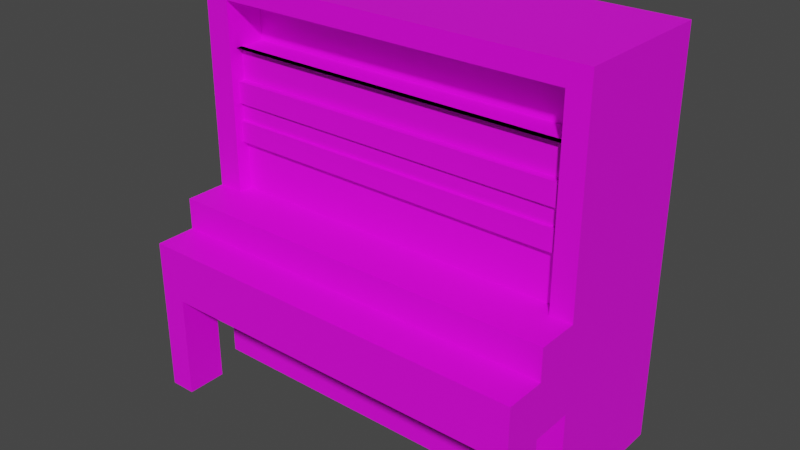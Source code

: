 # Source: piano.blend  (saved by Blender 2.90.8; exported with 4.5.12 LTS)
import bpy
from mathutils import Matrix  # noqa: F401  (used for matrix-valued properties, if any)

bpy.ops.wm.read_factory_settings(use_empty=True)
scene = bpy.context.scene
scene.name = 'Scene'

# ---- collections
col_collection = bpy.data.collections.new('Collection'); scene.collection.children.link(col_collection)

# ---- images (referenced by path relative to the original .blend; pixels are not part of the script)
import os
ASSET_DIR = os.environ.get("B2B_ASSET_DIR", "")  # directory of the original .blend (textures are referenced by path, not embedded)
HERE = os.path.dirname(os.path.abspath(__file__))  # packed textures are extracted next to this script under _unpacked/

def load_image(name, relpath, width, height, colorspace="sRGB"):
    """Load a texture the original file referenced (path relative to the .blend, or extracted next to this script)."""
    p = next((c for c in (os.path.join(HERE, relpath), os.path.join(ASSET_DIR, relpath)) if relpath and os.path.exists(c)), "")
    if p:
        img = bpy.data.images.load(p, check_existing=True)
        img.name = name
    else:  # same state as the original file: an image datablock whose file is absent (Cycles renders it pink)
        img = bpy.data.images.new(name, width, height)
        img.source = "FILE"
        img.filepath = "//" + (relpath or name)
    img.colorspace_settings.name = colorspace
    return img
img_texturescom_audioequipment0071_4_s_jpg = load_image('TexturesCom_AudioEquipment0071_4_S.jpg', 'TexturesCom_AudioEquipment0071_4_S.jpg', 1024, 1024, 'sRGB')

# ---- materials (node trees are filled in below, after node groups)
mat_material_001 = bpy.data.materials.new('Material.001')
mat_material_001.use_transparent_shadow = False

# ---- material node trees
mat_material_001.use_nodes = True; mat_material_001.node_tree.nodes.clear()
_N = mat_material_001.node_tree.nodes; _L = mat_material_001.node_tree.links
n0 = _N.new('ShaderNodeBsdfPrincipled'); n0.name = 'Principled BSDF'; n0.location = (10, 300)
n0.distribution = 'GGX'
n0.subsurface_method = 'BURLEY'
n0.inputs[3].default_value = 1.45
n0.inputs[27].default_value = (0.0, 0.0, 0.0, 1.0)
n0.inputs[28].default_value = 1.0
n1 = _N.new('ShaderNodeOutputMaterial'); n1.name = 'Material Output'; n1.location = (300, 300)
n2 = _N.new('ShaderNodeTexImage'); n2.name = 'Image Texture'; n2.location = (-280, 280)
n2.image = img_texturescom_audioequipment0071_4_s_jpg
_L.new(n0.outputs[0], n1.inputs[0])
_L.new(n2.outputs[0], n0.inputs[0])
n1.is_active_output = True

# ---- world
world_world = bpy.data.worlds.new('World'); scene.world = world_world
world_world.use_nodes = True; world_world.node_tree.nodes.clear()
_N = world_world.node_tree.nodes; _L = world_world.node_tree.links
n0 = _N.new('ShaderNodeOutputWorld'); n0.name = 'World Output'; n0.location = (300, 300)
n1 = _N.new('ShaderNodeBackground'); n1.name = 'Background'; n1.location = (10, 300)
n1.inputs[0].default_value = (0.05088, 0.05088, 0.05088, 1.0)
_L.new(n1.outputs[0], n0.inputs[0])
n0.is_active_output = True
world_world.color = (0.05088, 0.05088, 0.05088)
world_world.use_sun_shadow = False
world_world.sun_shadow_jitter_overblur = 0.0

# ---- meshes
me_cube_001 = bpy.data.meshes.new('Cube.001')
me_cube_001.from_pydata([(-2.138, 0.06662, -2.138), (-2.138, 0.06662, 2.138), (-2.138, 1.615, -2.138), (-2.138, 1.615, 2.138), (2.138, 0.06662, -2.138), (2.138, 0.06662, 2.138), (2.138, 1.615, -2.138), (2.138, 1.615, 2.138), (-2.138, 0.06662, -0.09324), (-2.138, 1.615, -0.09324), (2.138, 1.615, -0.09324), (2.138, 0.06662, -0.09324), (-2.138, 1.615, -1.009), (2.138, 1.615, -1.009), (2.138, 0.06662, -1.009), (-2.138, 0.06662, -1.009), (-2.138, 0.06662, -0.4328), (-2.138, 1.615, -0.4328), (2.138, 1.615, -0.4328), (2.138, 0.06662, -0.4328), (-2.138, 0.06662, 1.918), (-2.138, 1.615, 1.918), (2.138, 1.615, 1.918), (2.138, 0.06662, 1.918), (-2.138, -0.3774, -0.4328), (-2.138, -0.3774, -0.09324), (2.138, -0.3774, -0.09324), (2.138, -0.3774, -0.4328), (2.138, -0.3774, -1.009), (-2.138, -0.3774, -1.009), (2.138, -0.8086, -0.4328), (2.138, -0.8086, -1.009), (-2.138, -0.8086, -1.009), (-2.138, -0.8086, -0.4328), (1.905, 1.615, -2.138), (1.905, 1.615, 2.138), (1.905, 0.06662, -2.138), (1.905, 0.06662, 2.138), (1.905, 0.06662, -0.09324), (1.905, 1.615, -0.09324), (1.905, 1.615, -1.009), (1.905, 0.06662, -1.009), (1.905, 1.615, -0.4328), (1.905, 0.06662, 1.918), (1.905, 1.615, 1.918), (1.905, -0.3774, -0.09324), (1.905, -0.3774, -1.009), (1.905, -0.3774, -0.4328), (1.905, -0.8086, -1.009), (1.905, -0.8086, -0.4328), (-1.862, 1.615, -2.138), (-1.862, 0.06662, 2.138), (-1.862, 0.06662, -0.09324), (-1.862, 0.06662, -1.009), (-1.862, 0.06662, 1.918), (-1.862, -0.3774, -0.09324), (-1.862, -0.3774, -1.009), (-1.862, -0.3774, -0.4328), (-1.862, -0.8086, -1.009), (-1.862, -0.8086, -0.4328), (-1.862, 1.615, 2.138), (-1.862, 0.06662, -2.138), (-1.862, 1.615, -0.09324), (-1.862, 1.615, -1.009), (-1.862, 1.615, -0.4328), (-1.862, 1.615, 1.918), (-1.862, -0.3774, -2.123), (-2.138, -0.3774, -2.123), (-1.862, -0.8086, -2.123), (-2.138, -0.8086, -2.123), (2.138, -0.8086, -2.123), (2.138, -0.3774, -2.123), (1.905, -0.3774, -2.123), (1.905, -0.8086, -2.123), (-2.138, 1.615, -0.6368), (2.138, 1.615, -0.6368), (2.138, 0.06662, -0.6368), (-2.138, 0.06662, -0.6368), (2.138, -0.3774, -0.6368), (-2.138, -0.3774, -0.6368), (2.138, -0.8086, -0.6368), (-2.138, -0.8086, -0.6368), (1.905, -0.8086, -0.6368), (1.905, 1.615, -0.6368), (-1.862, 1.615, -0.6368), (-1.862, -0.8086, -0.6368), (1.905, 0.1496, 1.918), (1.905, 0.1496, -0.09324), (-1.862, 0.1496, -0.09324), (-1.862, 0.1496, 1.918), (-2.138, 1.615, 0.8556), (2.138, 1.615, 0.8556), (2.138, 0.06662, 0.8556), (-2.138, 0.06662, 0.8556), (1.905, 1.615, 0.8556), (1.905, 0.06662, 0.8556), (-1.862, 1.615, 0.8556), (-1.862, 0.06662, 0.8556), (1.905, 0.1496, 0.8556), (-1.862, 0.1496, 0.8556), (-2.138, 0.06662, 1.426), (-2.138, 1.615, 1.426), (2.138, 1.615, 1.426), (2.138, 0.06662, 1.426), (1.905, 1.615, 1.426), (1.905, 0.06662, 1.426), (-1.862, 1.615, 1.426), (-1.862, 0.06662, 1.426), (1.905, 0.1496, 1.426), (-1.862, 0.1496, 1.426), (-2.138, 1.615, 1.086), (2.138, 1.615, 1.086), (2.138, 0.06662, 1.086), (1.905, 1.615, 1.086), (1.905, 0.06662, 1.086), (-1.862, 1.615, 1.086), (-1.862, 0.06662, 1.086), (1.905, 0.1496, 1.086), (-1.862, 0.1496, 1.086), (-2.138, 0.06662, 1.086), (-2.138, 1.615, 0.6661), (2.138, 1.615, 0.6661), (2.138, 0.06662, 0.6661), (1.905, 1.615, 0.6661), (1.905, 0.06662, 0.6661), (-1.862, 1.615, 0.6661), (-1.862, 0.06662, 0.6661), (1.905, 0.1496, 0.6661), (-1.862, 0.1496, 0.6661), (-2.138, 0.06662, 0.6661), (-2.138, 1.615, 0.4419), (2.138, 1.615, 0.4419), (2.138, 0.06662, 0.4419), (1.905, 1.615, 0.4419), (1.905, 0.06662, 0.4419), (-1.862, 1.615, 0.4419), (-1.862, 0.06662, 0.4419), (1.905, 0.1496, 0.4419), (-1.862, 0.1496, 0.4419), (-2.138, 0.06662, 0.4419), (1.905, 0.2211, 0.4419), (1.905, 0.2211, -0.09324), (-1.862, 0.2211, -0.09324), (-1.862, 0.2211, 0.4419), (1.905, 0.1886, 0.8556), (-1.862, 0.1886, 0.8556), (1.905, 0.1886, 0.6661), (-1.862, 0.1886, 0.6661), (1.905, 0.2233, 1.426), (-1.862, 0.2233, 1.426), (1.905, 0.2233, 1.086), (-1.862, 0.2233, 1.086), (1.905, 0.4893, 1.918), (-1.862, 0.4893, 1.918), (1.905, 0.4893, 1.426), (-1.862, 0.4893, 1.426)], [], [(20, 1, 3, 21), (44, 35, 7, 22), (22, 7, 5, 23), (54, 51, 1, 20), (34, 6, 4, 36), (60, 3, 1, 51), (77, 15, 29, 79), (18, 10, 11, 19), (42, 39, 10, 18), (16, 8, 9, 17), (0, 15, 12, 2), (34, 40, 13, 6), (6, 13, 14, 4), (61, 53, 15, 0), (77, 16, 17, 74), (83, 42, 18, 75), (75, 18, 19, 76), (8, 16, 24, 25), (107, 54, 20, 100), (102, 22, 23, 103), (104, 44, 22, 102), (100, 20, 21, 101), (57, 55, 25, 24), (57, 24, 33, 59), (76, 19, 27, 78), (19, 11, 26, 27), (52, 8, 25, 55), (41, 14, 28, 46), (85, 59, 33, 81), (79, 29, 32, 81), (78, 27, 30, 80), (46, 28, 71, 72), (56, 46, 48, 58), (80, 30, 49, 82), (53, 41, 46, 56), (11, 38, 45, 26), (27, 47, 49, 30), (27, 26, 45, 47), (106, 65, 44, 104), (103, 23, 43, 105), (84, 64, 42, 83), (4, 14, 41, 36), (50, 63, 40, 34), (64, 62, 39, 42), (7, 35, 37, 5), (50, 34, 36, 61), (23, 5, 37, 43), (65, 60, 35, 44), (21, 3, 60, 65), (2, 50, 61, 0), (17, 9, 62, 64), (2, 12, 63, 50), (74, 17, 64, 84), (101, 21, 65, 106), (15, 53, 56, 29), (31, 48, 73, 70), (82, 49, 59, 85), (38, 52, 55, 45), (47, 57, 59, 49), (47, 45, 55, 57), (43, 54, 89, 86), (36, 41, 53, 61), (35, 60, 51, 37), (43, 37, 51, 54), (72, 71, 70, 73), (67, 66, 68, 69), (28, 31, 70, 71), (58, 32, 69, 68), (56, 58, 68, 66), (32, 29, 67, 69), (48, 46, 72, 73), (29, 56, 66, 67), (48, 82, 85, 58), (12, 74, 84, 63), (63, 84, 83, 40), (31, 80, 82, 48), (28, 78, 80, 31), (24, 79, 81, 33), (58, 85, 81, 32), (14, 76, 78, 28), (13, 75, 76, 14), (40, 83, 75, 13), (15, 77, 74, 12), (16, 77, 79, 24), (89, 109, 155, 153), (105, 43, 86, 108), (52, 38, 87, 88), (136, 52, 88, 138), (116, 97, 99, 118), (124, 95, 98, 127), (98, 99, 145, 144), (120, 90, 96, 125), (122, 92, 95, 124), (125, 96, 94, 123), (129, 93, 90, 120), (123, 94, 91, 121), (121, 91, 92, 122), (126, 97, 93, 129), (54, 107, 109, 89), (114, 105, 108, 117), (108, 109, 149, 148), (110, 101, 106, 115), (112, 103, 105, 114), (115, 106, 104, 113), (119, 100, 101, 110), (113, 104, 102, 111), (111, 102, 103, 112), (116, 107, 100, 119), (97, 116, 119, 93), (91, 111, 112, 92), (94, 113, 111, 91), (93, 119, 110, 90), (96, 115, 113, 94), (92, 112, 114, 95), (90, 110, 115, 96), (98, 117, 118, 99), (95, 114, 117, 98), (107, 116, 118, 109), (136, 126, 129, 139), (131, 121, 122, 132), (133, 123, 121, 131), (139, 129, 120, 130), (135, 125, 123, 133), (132, 122, 124, 134), (130, 120, 125, 135), (137, 127, 128, 138), (134, 124, 127, 137), (97, 126, 128, 99), (38, 134, 137, 87), (138, 88, 142, 143), (9, 130, 135, 62), (11, 132, 134, 38), (62, 135, 133, 39), (8, 139, 130, 9), (39, 133, 131, 10), (10, 131, 132, 11), (52, 136, 139, 8), (126, 136, 138, 128), (141, 140, 143, 142), (88, 87, 141, 142), (87, 137, 140, 141), (137, 138, 143, 140), (146, 144, 145, 147), (127, 98, 144, 146), (99, 128, 147, 145), (128, 127, 146, 147), (150, 148, 149, 151), (109, 118, 151, 149), (118, 117, 150, 151), (117, 108, 148, 150), (154, 152, 153, 155), (86, 89, 153, 152), (109, 108, 154, 155), (108, 86, 152, 154)])
_uv = me_cube_001.uv_layers.new(name='UVMap')
_uv.uv.foreach_set('vector', [0.2299, 0.9486, 0.2299, 1.0, 0.7701, 1.0, 0.7701, 0.9486, 0.7523, 0.1278, 0.7523, 0.133, 0.7579, 0.133, 0.7579, 0.1278, 0.7701, 0.9486, 0.7701, 1.0, 0.2299, 1.0, 0.2299, 0.9486, 0.06448, 0.9486, 0.06448, 1.0, 0.0, 1.0, 0.0, 0.9486, 0.9457, 0.7701, 1.0, 0.7701, 1.0, 0.2299, 0.9457, 0.2299, 0.1677, 0.93, 0.1677, 0.8581, 0.4295, 0.8581, 0.4295, 0.93, 0.313, 0.1068, 0.3245, 0.1068, 0.3246, 0.1277, 0.313, 0.1278, 0.7701, 0.3521, 0.7701, 0.4315, 0.2299, 0.4315, 0.2299, 0.3521, 0.7523, 0.07193, 0.7523, 0.08001, 0.7579, 0.08001, 0.7579, 0.07193, 0.3066, 0.1069, 0.2961, 0.1069, 0.296, 0.03397, 0.3065, 0.03393, 0.3596, 0.1067, 0.3245, 0.1068, 0.3244, 0.03386, 0.3595, 0.03374, 0.7523, 0.0314, 0.7523, 0.05822, 0.7579, 0.05822, 0.7579, 0.0314, 0.4026, 0.04348, 0.4026, 0.1383, 0.2086, 0.1383, 0.2086, 0.04348, 0.06448, 0.0, 0.06448, 0.2639, 0.0, 0.2639, 0.0, 0.0, 0.313, 0.1068, 0.3066, 0.1069, 0.3065, 0.03393, 0.3128, 0.03391, 0.7523, 0.06708, 0.7523, 0.07193, 0.7579, 0.07193, 0.7579, 0.06708, 0.7701, 0.3511, 0.7701, 0.3988, 0.2299, 0.3988, 0.2299, 0.3511, 0.2961, 0.1069, 0.3066, 0.1069, 0.3067, 0.1278, 0.2961, 0.1278, 0.1041, 0.7831, 0.09093, 0.8736, 0.0375, 0.8736, 0.05068, 0.7831, 0.7662, 0.11, 0.7662, 0.1364, 0.6423, 0.1364, 0.6423, 0.11, 0.7523, 0.1161, 0.7523, 0.1278, 0.7579, 0.1278, 0.7579, 0.1161, 0.2489, 0.1071, 0.2336, 0.1071, 0.2335, 0.0342, 0.2488, 0.03414, 0.2112, 0.4603, 0.2112, 0.5397, 0.1687, 0.5397, 0.1687, 0.4603, 0.2112, 0.4995, 0.1687, 0.4995, 0.1687, 0.3986, 0.2112, 0.3986, 0.5273, 0.3626, 0.5358, 0.363, 0.5352, 0.3913, 0.5267, 0.3908, 0.5358, 0.363, 0.5501, 0.3637, 0.5495, 0.392, 0.5352, 0.3913, 0.2112, 0.6034, 0.1687, 0.6034, 0.1687, 0.4995, 0.2112, 0.4995, 0.9457, 0.2639, 1.0, 0.2639, 1.0, 0.2639, 0.9457, 0.2639, 0.06448, 0.3511, 0.06448, 0.3988, 0.0, 0.3988, 0.0, 0.3511, 0.313, 0.1278, 0.3246, 0.1277, 0.3246, 0.148, 0.313, 0.1481, 0.5267, 0.3908, 0.5352, 0.3913, 0.5347, 0.4187, 0.5261, 0.4183, 0.9457, 0.2639, 1.0, 0.2639, 1.0, 0.2639, 0.9457, 0.2639, 0.06448, 0.2639, 0.9457, 0.2639, 0.9457, 0.2639, 0.06448, 0.2639, 1.0, 0.3511, 1.0, 0.3988, 0.9457, 0.3988, 0.9457, 0.3511, 0.06448, 0.2639, 0.9457, 0.2639, 0.9457, 0.2639, 0.06448, 0.2639, 0.951, 0.3621, 0.9164, 0.3602, 0.9388, 0.3082, 0.9777, 0.3119, 0.9491, 0.3802, 0.9193, 0.3501, 0.9561, 0.2661, 0.9859, 0.2962, 0.8292, 0.3664, 0.8292, 0.4173, 0.8063, 0.4173, 0.8063, 0.3664, 0.6628, 0.1161, 0.6628, 0.1278, 0.7523, 0.1278, 0.7523, 0.1161, 0.9741, 0.784, 0.9858, 0.8748, 0.9401, 0.8748, 0.9284, 0.784, 0.6628, 0.06708, 0.6628, 0.07193, 0.7523, 0.07193, 0.7523, 0.06708, 1.0, 0.0, 1.0, 0.2639, 0.9457, 0.2639, 0.9457, 0.0, 0.6628, 0.0314, 0.6628, 0.05822, 0.7523, 0.05822, 0.7523, 0.0314, 0.6628, 0.07193, 0.6628, 0.08001, 0.7523, 0.08001, 0.7523, 0.07193, 0.7033, 0.8697, 0.7033, 0.9303, 0.4414, 0.9303, 0.4414, 0.8697, 0.6628, 0.1097, 0.7523, 0.1097, 0.7523, 0.05477, 0.6628, 0.05477, 1.0, 0.9486, 1.0, 1.0, 0.9457, 1.0, 0.9457, 0.9486, 0.6628, 0.1278, 0.6628, 0.133, 0.7523, 0.133, 0.7523, 0.1278, 0.6562, 0.1278, 0.6562, 0.133, 0.6628, 0.133, 0.6628, 0.1278, 0.0, 0.7701, 0.06448, 0.7701, 0.06448, 0.2299, 0.0, 0.2299, 0.6562, 0.07193, 0.6562, 0.08001, 0.6628, 0.08001, 0.6628, 0.07193, 0.6562, 0.0314, 0.6562, 0.05822, 0.6628, 0.05822, 0.6628, 0.0314, 0.6562, 0.06708, 0.6562, 0.07193, 0.6628, 0.07193, 0.6628, 0.06708, 0.6562, 0.1161, 0.6562, 0.1278, 0.6628, 0.1278, 0.6628, 0.1161, 0.0, 0.2639, 0.06448, 0.2639, 0.06448, 0.2639, 0.0, 0.2639, 1.0, 0.2639, 0.9457, 0.2639, 0.9457, 0.2639, 1.0, 0.2639, 0.9457, 0.3511, 0.9457, 0.3988, 0.06448, 0.3988, 0.06448, 0.3511, 0.7214, 0.4302, 0.2753, 0.4302, 0.2753, 0.3505, 0.7214, 0.3505, 0.9027, 0.3418, 0.1297, 0.336, 0.09108, 0.2269, 0.9365, 0.2524, 0.8905, 0.3654, 0.8905, 0.4331, 0.1393, 0.4331, 0.1393, 0.3654, 0.9581, 0.8663, 0.07688, 0.8663, 0.07688, 0.8663, 0.9581, 0.8663, 0.82, 0.03449, 0.8473, 0.1583, 0.1922, 0.1553, 0.2039, 0.01968, 0.9218, 0.9941, 0.1204, 0.9971, 0.02962, 0.9355, 0.9981, 0.9411, 0.9581, 0.8663, 0.9581, 0.9177, 0.07688, 0.9177, 0.07688, 0.8663, 0.9457, 0.2639, 1.0, 0.2639, 1.0, 0.2639, 0.9457, 0.2639, 0.0, 0.2639, 0.06448, 0.2639, 0.06448, 0.2639, 0.0, 0.2639, 0.511, 0.3901, 0.5105, 0.4175, 0.4637, 0.4152, 0.4643, 0.3878, 0.06448, 0.2639, 0.0, 0.2639, 0.0, 0.2639, 0.06448, 0.2639, 0.06448, 0.2639, 0.06448, 0.2639, 0.06448, 0.2639, 0.06448, 0.2639, 0.3246, 0.148, 0.3246, 0.1277, 0.3592, 0.1276, 0.3592, 0.1479, 0.9457, 0.2639, 0.9457, 0.2639, 0.9457, 0.2639, 0.9457, 0.2639, 0.0, 0.2639, 0.06448, 0.2639, 0.06448, 0.2639, 0.0, 0.2639, 0.9496, 0.1572, 0.9496, 0.2444, 0.06838, 0.2444, 0.06838, 0.1572, 0.6562, 0.05822, 0.6562, 0.06708, 0.6628, 0.06708, 0.6628, 0.05822, 0.6628, 0.05822, 0.6628, 0.06708, 0.7523, 0.06708, 0.7523, 0.05822, 1.0, 0.2639, 1.0, 0.3511, 0.9457, 0.3511, 0.9457, 0.2639, 0.511, 0.3901, 0.5267, 0.3908, 0.5261, 0.4183, 0.5105, 0.4175, 0.3067, 0.1278, 0.313, 0.1278, 0.313, 0.1481, 0.3067, 0.1481, 0.06448, 0.2639, 0.06448, 0.3511, 0.0, 0.3511, 0.0, 0.2639, 0.5116, 0.3618, 0.5273, 0.3626, 0.5267, 0.3908, 0.511, 0.3901, 0.7935, 0.3479, 0.7935, 0.4351, 0.2533, 0.4351, 0.2533, 0.3479, 0.7523, 0.05822, 0.7523, 0.06708, 0.7579, 0.06708, 0.7579, 0.05822, 0.3245, 0.1068, 0.313, 0.1068, 0.3128, 0.03391, 0.3244, 0.03386, 0.3066, 0.1069, 0.313, 0.1068, 0.313, 0.1278, 0.3067, 0.1278, 0.3128, 0.7872, 0.3561, 0.7862, 0.3565, 0.8314, 0.3133, 0.8324, 0.3258, 0.8372, 0.2776, 0.8376, 0.2776, 0.8252, 0.3258, 0.8248, 0.06448, 0.4782, 0.9457, 0.4782, 0.9457, 0.4782, 0.06448, 0.4782, 0.4424, 0.7731, 0.4894, 0.772, 0.4895, 0.7831, 0.4425, 0.7842, 0.3858, 0.7744, 0.406, 0.7739, 0.4061, 0.785, 0.3859, 0.7855, 0.4002, 0.8365, 0.3816, 0.8367, 0.3816, 0.8244, 0.4001, 0.8242, 0.9185, 0.678, 0.117, 0.6611, 0.117, 0.6611, 0.9185, 0.678, 0.6562, 0.09806, 0.6562, 0.1026, 0.6628, 0.1026, 0.6628, 0.09806, 0.9561, 0.6439, 0.9606, 0.6788, 0.915, 0.6788, 0.9105, 0.6439, 0.6628, 0.09806, 0.6628, 0.1026, 0.7523, 0.1026, 0.7523, 0.09806, 0.2725, 0.107, 0.2666, 0.107, 0.2665, 0.03408, 0.2724, 0.03405, 0.7523, 0.09806, 0.7523, 0.1026, 0.7579, 0.1026, 0.7579, 0.09806, 0.7662, 0.06929, 0.7662, 0.07945, 0.6423, 0.07945, 0.6423, 0.06929, 0.1245, 0.6434, 0.1194, 0.6783, 0.06595, 0.6783, 0.07103, 0.6434, 0.3127, 0.7761, 0.356, 0.7751, 0.3561, 0.7862, 0.3128, 0.7872, 0.3591, 0.8369, 0.3258, 0.8372, 0.3258, 0.8248, 0.359, 0.8246, 0.9348, 0.774, 0.102, 0.7553, 0.102, 0.7553, 0.9348, 0.774, 0.6562, 0.108, 0.6562, 0.1161, 0.6628, 0.1161, 0.6628, 0.108, 0.9661, 0.7213, 0.9741, 0.784, 0.9284, 0.784, 0.9204, 0.7213, 0.6628, 0.108, 0.6628, 0.1161, 0.7523, 0.1161, 0.7523, 0.108, 0.2595, 0.107, 0.2489, 0.1071, 0.2488, 0.03414, 0.2593, 0.0341, 0.7523, 0.108, 0.7523, 0.1161, 0.7579, 0.1161, 0.7579, 0.108, 0.7662, 0.0918, 0.7662, 0.11, 0.6423, 0.11, 0.6423, 0.0918, 0.1132, 0.7206, 0.1041, 0.7831, 0.05068, 0.7831, 0.05979, 0.7206, 0.1194, 0.6783, 0.1132, 0.7206, 0.05979, 0.7206, 0.06595, 0.6783, 0.7662, 0.07945, 0.7662, 0.0918, 0.6423, 0.0918, 0.6423, 0.07945, 0.7523, 0.1026, 0.7523, 0.108, 0.7579, 0.108, 0.7579, 0.1026, 0.2666, 0.107, 0.2595, 0.107, 0.2593, 0.0341, 0.2665, 0.03408, 0.6628, 0.1026, 0.6628, 0.108, 0.7523, 0.108, 0.7523, 0.1026, 0.9606, 0.6788, 0.9661, 0.7213, 0.9204, 0.7213, 0.915, 0.6788, 0.6562, 0.1026, 0.6562, 0.108, 0.6628, 0.108, 0.6628, 0.1026, 0.9185, 0.678, 0.9251, 0.7167, 0.111, 0.6991, 0.117, 0.6611, 0.3816, 0.8367, 0.3591, 0.8369, 0.359, 0.8246, 0.3816, 0.8244, 0.356, 0.7751, 0.3858, 0.7744, 0.3859, 0.7855, 0.3561, 0.7862, 0.1305, 0.6022, 0.1245, 0.6434, 0.07103, 0.6434, 0.07703, 0.6022, 0.7662, 0.05727, 0.7662, 0.06929, 0.6423, 0.06929, 0.6423, 0.05727, 0.7523, 0.09273, 0.7523, 0.09806, 0.7579, 0.09806, 0.7579, 0.09273, 0.2795, 0.107, 0.2725, 0.107, 0.2724, 0.03405, 0.2793, 0.03403, 0.6628, 0.09273, 0.6628, 0.09806, 0.7523, 0.09806, 0.7523, 0.09273, 0.9508, 0.6025, 0.9561, 0.6439, 0.9105, 0.6439, 0.9052, 0.6025, 0.6562, 0.09273, 0.6562, 0.09806, 0.6628, 0.09806, 0.6628, 0.09273, 0.9067, 0.6083, 0.9131, 0.6461, 0.122, 0.6298, 0.1279, 0.5927, 0.4221, 0.8364, 0.4002, 0.8365, 0.4001, 0.8242, 0.4221, 0.824, 0.406, 0.7739, 0.4227, 0.7736, 0.4228, 0.7846, 0.4061, 0.785, 0.4745, 0.8359, 0.4221, 0.8364, 0.4221, 0.824, 0.4745, 0.8236, 0.4425, 0.7842, 0.4895, 0.7831, 0.4896, 0.7926, 0.4426, 0.7937, 0.6562, 0.08001, 0.6562, 0.09273, 0.6628, 0.09273, 0.6628, 0.08001, 0.9382, 0.5038, 0.9508, 0.6025, 0.9052, 0.6025, 0.8925, 0.5038, 0.6628, 0.08001, 0.6628, 0.09273, 0.7523, 0.09273, 0.7523, 0.08001, 0.2961, 0.1069, 0.2795, 0.107, 0.2793, 0.03403, 0.296, 0.03397, 0.7523, 0.08001, 0.7523, 0.09273, 0.7579, 0.09273, 0.7579, 0.08001, 0.7662, 0.02858, 0.7662, 0.05727, 0.6423, 0.05727, 0.6423, 0.02858, 0.1448, 0.5038, 0.1305, 0.6022, 0.07703, 0.6022, 0.09136, 0.5038, 0.4227, 0.7736, 0.4424, 0.7731, 0.4425, 0.7842, 0.4228, 0.7846, 0.8914, 0.5182, 0.9067, 0.6083, 0.1279, 0.5927, 0.142, 0.5043, 0.06448, 0.4782, 0.9457, 0.4782, 0.9457, 0.4782, 0.06448, 0.4782, 0.4745, 0.8236, 0.4221, 0.824, 0.422, 0.8134, 0.4744, 0.813, 0.9067, 0.6083, 0.1279, 0.5927, 0.1279, 0.5927, 0.9067, 0.6083, 0.9131, 0.6461, 0.9185, 0.678, 0.117, 0.6611, 0.122, 0.6298, 0.9457, 0.6558, 0.9457, 0.7001, 0.9457, 0.7001, 0.9457, 0.6558, 0.4061, 0.785, 0.4228, 0.7846, 0.4228, 0.7898, 0.4062, 0.7902, 0.122, 0.6298, 0.9131, 0.6461, 0.9131, 0.6461, 0.122, 0.6298, 0.9251, 0.7167, 0.9348, 0.774, 0.102, 0.7553, 0.111, 0.6991, 0.3561, 0.7862, 0.3859, 0.7855, 0.386, 0.7953, 0.3562, 0.796, 0.111, 0.6991, 0.9251, 0.7167, 0.9251, 0.7167, 0.111, 0.6991, 0.359, 0.8246, 0.3258, 0.8248, 0.3257, 0.8139, 0.359, 0.8136, 0.9348, 0.774, 0.9488, 0.8569, 0.08908, 0.8366, 0.102, 0.7553, 0.9581, 0.8663, 0.07688, 0.8663, 0.07688, 0.8663, 0.9581, 0.8663, 0.102, 0.7553, 0.9348, 0.774, 0.9348, 0.774, 0.102, 0.7553, 0.3258, 0.8248, 0.2776, 0.8252, 0.2774, 0.7748, 0.3256, 0.7744])
me_cube_001.materials.append(mat_material_001)
me_cube_001.use_remesh_fix_poles = True
me_cube_001.use_remesh_preserve_attributes = False
me_cube_001.use_mirror_vertex_groups = False
me_cube_001.update()

# ---- objects
ob_cube = bpy.data.objects.new('Cube', me_cube_001)

# ---- transforms, parenting, visibility, modifiers, constraints
ob_cube.location = (0.0, 0.0, 0.0)
ob_cube.lineart.crease_threshold = 0.0

# ---- collection membership
col_collection.objects.link(ob_cube)

# ---- scene / render settings (as saved in the file)
scene.frame_start = 1; scene.frame_end = 250; scene.frame_set(1)
scene.render.engine = 'BLENDER_EEVEE_NEXT'
scene.cycles.use_denoising = False
scene.cycles.samples = 128
scene.cycles.sampling_pattern = 'TABULATED_SOBOL'
scene.cycles.use_adaptive_sampling = False
scene.cycles.use_light_tree = False
scene.view_settings.view_transform = 'Filmic'
bpy.context.view_layer.update()

# ---- added for rendering (the .blend has no active camera and no usable light): camera, sun
cam_auto = bpy.data.cameras.new('AutoCamera')
cam_auto.lens = 50.0
cam_auto.sensor_width = 36.0
cam_auto.clip_end = 1000.0
ob_auto_camera = bpy.data.objects.new('AutoCamera', cam_auto)
scene.collection.objects.link(ob_auto_camera)
ob_auto_camera.location = (6.02647, -6.82882, 4.82118)
ob_auto_camera.rotation_euler = (1.09748, -7.21219e-08, 0.694738)
scene.camera = ob_auto_camera
light_auto_sun = bpy.data.lights.new('AutoSun', 'SUN')
light_auto_sun.energy = 3.0
light_auto_sun.angle = 0.0523599
ob_auto_sun = bpy.data.objects.new('AutoSun', light_auto_sun)
scene.collection.objects.link(ob_auto_sun)
ob_auto_sun.rotation_euler = (0.872665, 0.174533, 0.523599)
bpy.context.view_layer.update()
